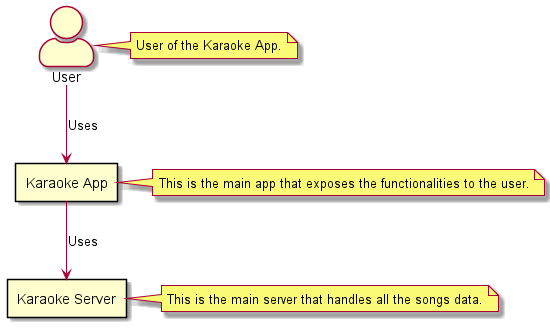

The diagram above was rendered by PlantUML. Its source (embedded in the PNG):
@startuml
skinparam actorStyle awesome

"User" as User


rectangle "Karaoke App" as karaokeApp
rectangle "Karaoke Server" as karaokeServer


User --> karaokeApp: Uses
karaokeApp --> karaokeServer: Uses


note right of User
  User of the Karaoke App.
end note

note right of karaokeApp
  This is the main app that exposes the functionalities to the user.
end note

note right of karaokeServer
  This is the main server that handles all the songs data.
end note

@enduml